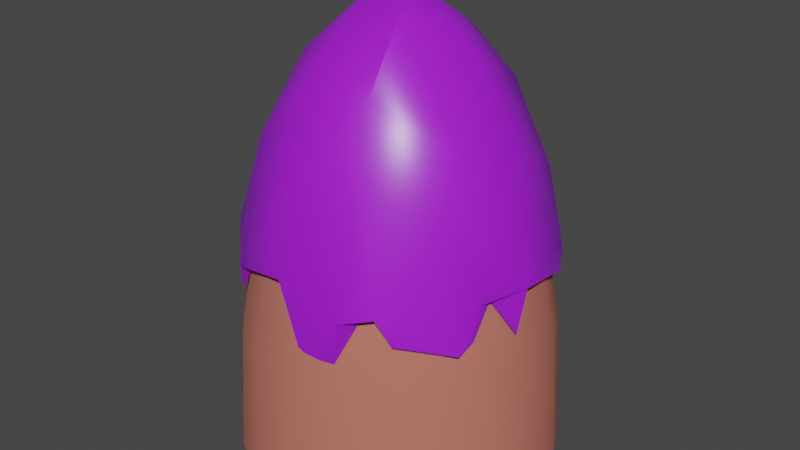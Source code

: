 # Source: CakeMountain.blend  (saved by Blender 3.3.6; exported with 4.5.12 LTS)
import bpy
from mathutils import Matrix  # noqa: F401  (used for matrix-valued properties, if any)

bpy.ops.wm.read_factory_settings(use_empty=True)
scene = bpy.context.scene
scene.name = 'Scene'

# ---- collections
col_collection = bpy.data.collections.new('Collection'); scene.collection.children.link(col_collection)

# ---- materials (node trees are filled in below, after node groups)
mat_material_002 = bpy.data.materials.new('Material.002')
mat_material_002.use_transparent_shadow = False
mat_material_001 = bpy.data.materials.new('Material.001')
mat_material_001.use_transparent_shadow = False

# ---- node groups
ng_auto_smooth = bpy.data.node_groups.new('Auto Smooth', 'GeometryNodeTree')
_s = ng_auto_smooth.interface.new_socket(name='Geometry', in_out='OUTPUT', socket_type='NodeSocketGeometry')
_s = ng_auto_smooth.interface.new_socket(name='Geometry', in_out='INPUT', socket_type='NodeSocketGeometry')
_s = ng_auto_smooth.interface.new_socket(name='Angle', in_out='INPUT', socket_type='NodeSocketFloat')
_s.subtype = 'ANGLE'
_s.min_value = 0.0
_s.max_value = 3.142
ng_auto_smooth.is_modifier = True
_N = ng_auto_smooth.nodes; _L = ng_auto_smooth.links
n0 = _N.new('NodeGroupOutput'); n0.name = 'Group Output'; n0.location = (480, -100)
n1 = _N.new('NodeGroupInput'); n1.name = 'Group Input'; n1.location = (-420, -300)
n2 = _N.new('NodeGroupInput'); n2.name = 'Group Input.001'; n2.location = (-60, -100)
n3 = _N.new('GeometryNodeSetShadeSmooth'); n3.name = 'Set Shade Smooth'; n3.location = (120, -100)
n3.domain = 'EDGE'
n4 = _N.new('GeometryNodeSetShadeSmooth'); n4.name = 'Set Shade Smooth.001'; n4.location = (300, -100)
n5 = _N.new('GeometryNodeInputMeshEdgeAngle'); n5.name = 'Edge Angle'; n5.location = (-420, -220)
n6 = _N.new('GeometryNodeInputEdgeSmooth'); n6.name = 'Is Edge Smooth'; n6.location = (-60, -160)
n7 = _N.new('GeometryNodeInputShadeSmooth'); n7.name = 'Is Face Smooth'; n7.location = (-240, -340)
n8 = _N.new('FunctionNodeBooleanMath'); n8.name = 'Boolean Math'; n8.location = (-60, -220)
n9 = _N.new('FunctionNodeCompare'); n9.name = 'Compare'; n9.location = (-240, -180)
n9.operation = 'LESS_EQUAL'
_L.new(n5.outputs[0], n9.inputs[0])
_L.new(n4.outputs[0], n0.inputs[0])
_L.new(n1.outputs[1], n9.inputs[1])
_L.new(n9.outputs[0], n8.inputs[0])
_L.new(n7.outputs[0], n8.inputs[1])
_L.new(n2.outputs[0], n3.inputs[0])
_L.new(n6.outputs[0], n3.inputs[1])
_L.new(n3.outputs[0], n4.inputs[0])
_L.new(n8.outputs[0], n3.inputs[2])
n0.is_active_output = True

# ---- material node trees
mat_material_002.use_nodes = True; mat_material_002.node_tree.nodes.clear()
_N = mat_material_002.node_tree.nodes; _L = mat_material_002.node_tree.links
n0 = _N.new('ShaderNodeBsdfPrincipled'); n0.name = 'Principled BSDF'; n0.location = (10, 300)
n0.distribution = 'GGX'
n0.subsurface_method = 'RANDOM_WALK_SKIN'
n0.inputs[0].default_value = (0.3829, 0.01331, 0.8, 1.0)
n0.inputs[2].default_value = 0.3504
n0.inputs[3].default_value = 1.45
n0.inputs[13].default_value = 0.6575
n0.inputs[14].default_value = (0.9077, 0.8524, 0.9701, 1.0)
n0.inputs[27].default_value = (0.0, 0.0, 0.0, 1.0)
n0.inputs[28].default_value = 1.0
n1 = _N.new('ShaderNodeOutputMaterial'); n1.name = 'Material Output'; n1.location = (300, 300)
_L.new(n0.outputs[0], n1.inputs[0])
n1.is_active_output = True
mat_material_001.use_nodes = True; mat_material_001.node_tree.nodes.clear()
_N = mat_material_001.node_tree.nodes; _L = mat_material_001.node_tree.links
n0 = _N.new('ShaderNodeBsdfPrincipled'); n0.name = 'Principled BSDF'; n0.location = (10, 300)
n0.distribution = 'GGX'
n0.subsurface_method = 'RANDOM_WALK_SKIN'
n0.inputs[0].default_value = (0.5277, 0.1584, 0.1172, 1.0)
n0.inputs[2].default_value = 0.8937
n0.inputs[3].default_value = 1.45
n0.inputs[27].default_value = (0.0, 0.0, 0.0, 1.0)
n0.inputs[28].default_value = 1.0
n1 = _N.new('ShaderNodeOutputMaterial'); n1.name = 'Material Output'; n1.location = (300, 300)
_L.new(n0.outputs[0], n1.inputs[0])
n1.is_active_output = True

# ---- world
world_world = bpy.data.worlds.new('World'); scene.world = world_world
world_world.use_nodes = True; world_world.node_tree.nodes.clear()
_N = world_world.node_tree.nodes; _L = world_world.node_tree.links
n0 = _N.new('ShaderNodeOutputWorld'); n0.name = 'World Output'; n0.location = (300, 300)
n1 = _N.new('ShaderNodeBackground'); n1.name = 'Background'; n1.location = (10, 300)
n1.inputs[0].default_value = (0.05088, 0.05088, 0.05088, 1.0)
_L.new(n1.outputs[0], n0.inputs[0])
n0.is_active_output = True
world_world.color = (0.05088, 0.05088, 0.05088)
world_world.use_sun_shadow = False
world_world.sun_shadow_jitter_overblur = 0.0

# ---- meshes
me_cylinder_001 = bpy.data.meshes.new('Cylinder.001')
me_cylinder_001.from_pydata([(0.0, 2.144, 4.648), (0.4183, 2.103, 4.648), (0.8206, 1.981, 4.648), (1.191, 1.783, 4.648), (1.516, 1.516, 4.648), (1.783, 1.191, 4.648), (1.981, 0.8206, 4.648), (2.103, 0.4183, 4.648), (2.144, 0.0, 4.648), (2.103, -0.4183, 4.648), (1.981, -0.8206, 4.648), (1.783, -1.191, 4.648), (1.516, -1.516, 4.648), (1.191, -1.783, 4.648), (0.8206, -1.981, 4.648), (0.4183, -2.103, 4.648), (0.0, -2.144, 4.648), (-0.4183, -2.103, 4.648), (-0.8206, -1.981, 4.648), (-1.191, -1.783, 4.648), (-1.516, -1.516, 4.648), (-1.664, -1.15, 4.953), (-1.893, -0.7637, 4.874), (-2.062, -0.3582, 4.712), (-2.144, 0.0, 4.648), (-2.103, 0.4183, 4.648), (-1.981, 0.8206, 4.648), (-1.783, 1.191, 4.648), (-1.516, 1.516, 4.648), (-1.191, 1.783, 4.648), (-0.8206, 1.981, 4.648), (-0.4183, 2.103, 4.648), (0.0, 2.398, 3.499), (0.4925, 2.345, 3.685), (0.9178, 2.216, 3.499), (1.332, 1.994, 3.499), (1.696, 1.696, 3.499), (2.035, 1.345, 3.254), (2.225, 0.9276, 3.34), (2.278, 0.4462, 3.795), (2.398, 0.0, 3.499), (2.334, -0.4279, 3.512), (2.092, -1.004, 3.792), (1.957, -1.354, 3.585), (1.696, -1.696, 3.499), (1.29, -1.97, 3.68), (0.9178, -2.216, 3.499), (0.4679, -2.352, 3.499), (0.0, -2.398, 3.499), (-0.2564, -2.287, 3.905), (-0.8619, -2.197, 3.636), (-1.332, -1.994, 3.499), (-1.696, -1.696, 3.499), (-1.948, -1.415, 3.344), (-2.095, -0.9151, 3.996), (-2.352, -0.4679, 3.499), (-2.398, 0.0, 3.499), (-2.323, 0.5884, 3.345), (-2.19, 0.9974, 3.579), (-1.994, 1.332, 3.499), (-1.696, 1.696, 3.499), (-1.332, 1.994, 3.499), (-0.9178, 2.216, 3.499), (-0.4679, 2.352, 3.499), (-1.958, 1.478, 2.734), (-1.719, 1.698, 3.253), (-1.347, 2.016, 3.145), (0.8828, -2.131, 3.981), (0.45, -2.263, 3.981), (0.464, 2.223, 4.074), (0.8828, 2.131, 3.981), (-1.631, 1.631, 3.981), (-1.282, 1.918, 3.981), (0.0, -2.307, 3.981), (1.282, 1.918, 3.981), (-0.8828, 2.131, 3.981), (-0.4119, -2.231, 4.073), (1.631, 1.631, 3.981), (-0.45, 2.263, 3.981), (-0.8828, -2.131, 3.981), (1.918, 1.282, 3.981), (0.0, 2.307, 3.981), (-1.282, -1.918, 3.981), (2.131, 0.8828, 3.981), (-1.631, -1.631, 3.981), (2.199, 0.4254, 4.233), (-1.86, -1.237, 4.335), (2.267, 0.007194, 4.221), (-1.925, -0.9194, 4.603), (2.263, -0.45, 3.981), (-2.263, -0.45, 3.981), (2.049, -0.9531, 4.126), (-2.307, 0.0, 3.981), (1.835, -1.348, 4.167), (-2.263, 0.45, 3.981), (1.631, -1.631, 3.981), (-2.131, 0.8828, 3.981), (1.282, -1.918, 3.981), (-1.918, 1.282, 3.981), (0.0, 1.885, 5.573), (0.3678, 1.849, 5.573), (0.7215, 1.742, 5.573), (1.047, 1.568, 5.573), (1.333, 1.333, 5.573), (1.568, 1.047, 5.573), (1.742, 0.7215, 5.573), (1.849, 0.3678, 5.573), (1.885, 0.0, 5.573), (1.849, -0.3678, 5.573), (1.742, -0.7215, 5.573), (1.568, -1.047, 5.573), (1.333, -1.333, 5.573), (1.047, -1.568, 5.573), (0.7215, -1.742, 5.573), (0.3678, -1.849, 5.573), (0.0, -1.885, 5.573), (-0.3678, -1.849, 5.573), (-0.7215, -1.742, 5.573), (-1.047, -1.568, 5.573), (-1.333, -1.333, 5.573), (-1.568, -1.047, 5.573), (-1.742, -0.7215, 5.573), (-1.849, -0.3678, 5.573), (-1.885, 0.0, 5.573), (-1.849, 0.3678, 5.573), (-1.742, 0.7215, 5.573), (-1.568, 1.047, 5.573), (-1.333, 1.333, 5.573), (-1.047, 1.568, 5.573), (-0.7215, 1.742, 5.573), (-0.3678, 1.849, 5.573), (-2.378, -0.4731, 2.531), (-2.425, 0.0, 2.664), (-1.396, -1.986, 3.043), (-1.715, -1.715, 2.925), (0.8524, -2.245, 2.825), (0.3945, -2.395, 2.594), (0.02958, -2.413, 2.819), (2.425, 0.0, 3.086), (2.422, -0.5403, 2.948), (2.24, -0.928, 3.278), (2.151, -1.289, 2.813), (1.834, -1.571, 3.323), (1.398, -2.047, 3.048), (0.928, 2.24, 3.08), (1.226, 2.14, 3.329), (1.715, 1.715, 3.08), (0.9483, 2.218, 2.709), (1.403, 1.988, 2.574), (-0.0248, 2.383, 3.301), (0.6058, 2.395, 3.088), (-0.928, 2.24, 3.12), (-0.5778, 2.391, 3.164), (-0.04266, 2.401, 3.048), (0.3715, 2.402, 2.664), (-0.4731, 2.378, 2.725), (-1.458e-08, 1.213, 6.783), (0.2367, 1.19, 6.783), (0.4642, 1.121, 6.783), (0.674, 1.009, 6.783), (0.8578, 0.8578, 6.783), (1.009, 0.674, 6.783), (1.121, 0.4642, 6.783), (1.19, 0.2367, 6.783), (1.213, 0.0, 6.783), (1.19, -0.2367, 6.783), (1.121, -0.4642, 6.783), (1.009, -0.674, 6.783), (0.8578, -0.8578, 6.783), (0.674, -1.009, 6.783), (0.4642, -1.121, 6.783), (0.2367, -1.19, 6.783), (-1.458e-08, -1.213, 6.783), (-0.2367, -1.19, 6.783), (-0.4642, -1.121, 6.783), (-0.674, -1.009, 6.783), (-0.8578, -0.8578, 6.783), (-1.009, -0.674, 6.783), (-1.121, -0.4642, 6.783), (-1.19, -0.2367, 6.783), (-1.213, 0.0, 6.783), (-1.19, 0.2367, 6.783), (-1.121, 0.4642, 6.783), (-1.009, 0.674, 6.783), (-0.8578, 0.8578, 6.783), (-0.674, 1.009, 6.783), (-0.4642, 1.121, 6.783), (-0.2367, 1.19, 6.783), (-4.802e-09, 0.3995, 7.54), (0.07795, 0.3919, 7.54), (0.1529, 0.3691, 7.54), (0.222, 0.3322, 7.54), (0.2825, 0.2825, 7.54), (0.3322, 0.222, 7.54), (0.3691, 0.1529, 7.54), (0.3919, 0.07795, 7.54), (0.3995, 0.0, 7.54), (0.3919, -0.07795, 7.54), (0.3691, -0.1529, 7.54), (0.3322, -0.222, 7.54), (0.2825, -0.2825, 7.54), (0.222, -0.3322, 7.54), (0.1529, -0.3691, 7.54), (0.07795, -0.3919, 7.54), (-4.802e-09, -0.3995, 7.54), (-0.07795, -0.3919, 7.54), (-0.1529, -0.3691, 7.54), (-0.222, -0.3322, 7.54), (-0.2825, -0.2825, 7.54), (-0.3322, -0.222, 7.54), (-0.3691, -0.1529, 7.54), (-0.3919, -0.07795, 7.54), (-0.3995, 0.0, 7.54), (-0.3919, 0.07795, 7.54), (-0.3691, 0.1529, 7.54), (-0.3322, 0.222, 7.54), (-0.2825, 0.2825, 7.54), (-0.222, 0.3322, 7.54), (-0.1529, 0.3691, 7.54), (-0.07795, 0.3919, 7.54)], [], [(5, 6, 105, 104), (28, 27, 98, 71), (68, 67, 46, 47), (70, 69, 33, 34), (72, 71, 60, 61), (73, 68, 47, 48), (74, 70, 34, 35), (75, 72, 61, 62), (76, 73, 48, 49), (77, 74, 35, 36), (78, 75, 62, 63), (79, 76, 49, 50), (80, 77, 36, 37), (81, 78, 63, 32), (82, 79, 50, 51), (83, 80, 37, 38), (84, 82, 51, 52), (85, 83, 38, 39), (86, 84, 52, 53), (87, 85, 39, 40), (88, 86, 53, 54), (89, 87, 40, 41), (90, 88, 54, 55), (91, 89, 41, 42), (92, 90, 55, 56), (93, 91, 42, 43), (94, 92, 56, 57), (95, 93, 43, 44), (96, 94, 57, 58), (97, 95, 44, 45), (98, 96, 58, 59), (67, 97, 45, 46), (69, 81, 32, 33), (71, 98, 59, 60), (61, 60, 65, 66), (60, 59, 64, 65), (1, 0, 81, 69), (14, 13, 97, 67), (27, 26, 96, 98), (13, 12, 95, 97), (26, 25, 94, 96), (12, 11, 93, 95), (25, 24, 92, 94), (11, 10, 91, 93), (24, 23, 90, 92), (10, 9, 89, 91), (23, 22, 88, 90), (9, 8, 87, 89), (22, 21, 86, 88), (8, 7, 85, 87), (21, 20, 84, 86), (7, 6, 83, 85), (20, 19, 82, 84), (6, 5, 80, 83), (19, 18, 79, 82), (0, 31, 78, 81), (5, 4, 77, 80), (18, 17, 76, 79), (31, 30, 75, 78), (4, 3, 74, 77), (17, 16, 73, 76), (30, 29, 72, 75), (3, 2, 70, 74), (16, 15, 68, 73), (29, 28, 71, 72), (2, 1, 69, 70), (15, 14, 67, 68), (115, 116, 173, 172), (19, 20, 119, 118), (6, 7, 106, 105), (20, 21, 120, 119), (7, 8, 107, 106), (21, 22, 121, 120), (8, 9, 108, 107), (22, 23, 122, 121), (9, 10, 109, 108), (23, 24, 123, 122), (10, 11, 110, 109), (24, 25, 124, 123), (11, 12, 111, 110), (25, 26, 125, 124), (12, 13, 112, 111), (26, 27, 126, 125), (13, 14, 113, 112), (0, 1, 100, 99), (27, 28, 127, 126), (14, 15, 114, 113), (1, 2, 101, 100), (28, 29, 128, 127), (15, 16, 115, 114), (2, 3, 102, 101), (29, 30, 129, 128), (16, 17, 116, 115), (3, 4, 103, 102), (30, 31, 130, 129), (17, 18, 117, 116), (4, 5, 104, 103), (31, 0, 99, 130), (18, 19, 118, 117), (56, 55, 131, 132), (52, 51, 133, 134), (48, 47, 136, 137), (47, 46, 135, 136), (41, 40, 138, 139), (45, 44, 142, 143), (44, 43, 141, 142), (43, 42, 140, 141), (36, 35, 145, 146), (35, 34, 144, 145), (145, 144, 147, 148), (32, 63, 152, 149), (63, 62, 151, 152), (33, 32, 149, 150), (149, 152, 155, 153), (150, 149, 153, 154), (161, 162, 194, 193), (102, 103, 160, 159), (129, 130, 187, 186), (116, 117, 174, 173), (103, 104, 161, 160), (130, 99, 156, 187), (117, 118, 175, 174), (104, 105, 162, 161), (118, 119, 176, 175), (105, 106, 163, 162), (119, 120, 177, 176), (106, 107, 164, 163), (120, 121, 178, 177), (107, 108, 165, 164), (121, 122, 179, 178), (108, 109, 166, 165), (122, 123, 180, 179), (109, 110, 167, 166), (123, 124, 181, 180), (110, 111, 168, 167), (124, 125, 182, 181), (111, 112, 169, 168), (125, 126, 183, 182), (112, 113, 170, 169), (99, 100, 157, 156), (126, 127, 184, 183), (113, 114, 171, 170), (100, 101, 158, 157), (127, 128, 185, 184), (114, 115, 172, 171), (101, 102, 159, 158), (128, 129, 186, 185), (189, 190, 191, 192, 193, 194, 195, 196, 197, 198, 199, 200, 201, 202, 203, 204, 205, 206, 207, 208, 209, 210, 211, 212, 213, 214, 215, 216, 217, 218, 219, 188), (175, 176, 208, 207), (162, 163, 195, 194), (176, 177, 209, 208), (163, 164, 196, 195), (177, 178, 210, 209), (164, 165, 197, 196), (178, 179, 211, 210), (165, 166, 198, 197), (179, 180, 212, 211), (166, 167, 199, 198), (180, 181, 213, 212), (167, 168, 200, 199), (181, 182, 214, 213), (168, 169, 201, 200), (182, 183, 215, 214), (169, 170, 202, 201), (156, 157, 189, 188), (183, 184, 216, 215), (170, 171, 203, 202), (157, 158, 190, 189), (184, 185, 217, 216), (171, 172, 204, 203), (158, 159, 191, 190), (185, 186, 218, 217), (172, 173, 205, 204), (159, 160, 192, 191), (186, 187, 219, 218), (173, 174, 206, 205), (160, 161, 193, 192), (187, 156, 188, 219), (174, 175, 207, 206)])
me_cylinder_001.polygons.foreach_set('use_smooth', [True] * 179)
_uv = me_cylinder_001.uv_layers.new(name='UVMap')
_uv.uv.foreach_set('vector', [0.4496, 0.3833, 0.4717, 0.3418, 0.4717, 0.3418, 0.4496, 0.3833, 0.08029, 0.4197, 0.05045, 0.3833, 0.05045, 0.3833, 0.08029, 0.4197, 0.2968, 0.01461, 0.3418, 0.02827, 0.3418, 0.02827, 0.2968, 0.01461, 0.3418, 0.4717, 0.2968, 0.4854, 0.2968, 0.4854, 0.3418, 0.4717, 0.1167, 0.4496, 0.08029, 0.4197, 0.08029, 0.4197, 0.1167, 0.4496, 0.25, 0.01, 0.2968, 0.01461, 0.2968, 0.01461, 0.25, 0.01, 0.3833, 0.4496, 0.3418, 0.4717, 0.3418, 0.4717, 0.3833, 0.4496, 0.1582, 0.4717, 0.1167, 0.4496, 0.1167, 0.4496, 0.1582, 0.4717, 0.2032, 0.01461, 0.25, 0.01, 0.25, 0.01, 0.2032, 0.01461, 0.4197, 0.4197, 0.3833, 0.4496, 0.3833, 0.4496, 0.4197, 0.4197, 0.2032, 0.4854, 0.1582, 0.4717, 0.1582, 0.4717, 0.2032, 0.4854, 0.1582, 0.02827, 0.2032, 0.01461, 0.2032, 0.01461, 0.1582, 0.02827, 0.4496, 0.3833, 0.4197, 0.4197, 0.4197, 0.4197, 0.4496, 0.3833, 0.25, 0.49, 0.2032, 0.4854, 0.2032, 0.4854, 0.25, 0.49, 0.1167, 0.05045, 0.1582, 0.02827, 0.1582, 0.02827, 0.1167, 0.05045, 0.4717, 0.3418, 0.4496, 0.3833, 0.4496, 0.3833, 0.4717, 0.3418, 0.08029, 0.08029, 0.1167, 0.05045, 0.1167, 0.05045, 0.08029, 0.08029, 0.4854, 0.2968, 0.4717, 0.3418, 0.4717, 0.3418, 0.4854, 0.2968, 0.05045, 0.1167, 0.08029, 0.08029, 0.08029, 0.08029, 0.05045, 0.1167, 0.49, 0.25, 0.4854, 0.2968, 0.4854, 0.2968, 0.49, 0.25, 0.02827, 0.1582, 0.05045, 0.1167, 0.05045, 0.1167, 0.02827, 0.1582, 0.4854, 0.2032, 0.49, 0.25, 0.49, 0.25, 0.4854, 0.2032, 0.01461, 0.2032, 0.02827, 0.1582, 0.02827, 0.1582, 0.01461, 0.2032, 0.4717, 0.1582, 0.4854, 0.2032, 0.4854, 0.2032, 0.4717, 0.1582, 0.01, 0.25, 0.01461, 0.2032, 0.01461, 0.2032, 0.01, 0.25, 0.4496, 0.1167, 0.4717, 0.1582, 0.4717, 0.1582, 0.4496, 0.1167, 0.01461, 0.2968, 0.01, 0.25, 0.01, 0.25, 0.01461, 0.2968, 0.4197, 0.08029, 0.4496, 0.1167, 0.4496, 0.1167, 0.4197, 0.08029, 0.02827, 0.3418, 0.01461, 0.2968, 0.01461, 0.2968, 0.02827, 0.3418, 0.3833, 0.05045, 0.4197, 0.08029, 0.4197, 0.08029, 0.3833, 0.05045, 0.05045, 0.3833, 0.02827, 0.3418, 0.02827, 0.3418, 0.05045, 0.3833, 0.3418, 0.02827, 0.3833, 0.05045, 0.3833, 0.05045, 0.3418, 0.02827, 0.2968, 0.4854, 0.25, 0.49, 0.25, 0.49, 0.2968, 0.4854, 0.08029, 0.4197, 0.05045, 0.3833, 0.05045, 0.3833, 0.08029, 0.4197, 0.1167, 0.4496, 0.08029, 0.4197, 0.08029, 0.4197, 0.1167, 0.4496, 0.08029, 0.4197, 0.05045, 0.3833, 0.05045, 0.3833, 0.08029, 0.4197, 0.2968, 0.4854, 0.25, 0.49, 0.25, 0.49, 0.2968, 0.4854, 0.3418, 0.02827, 0.3833, 0.05045, 0.3833, 0.05045, 0.3418, 0.02827, 0.05045, 0.3833, 0.02827, 0.3418, 0.02827, 0.3418, 0.05045, 0.3833, 0.3833, 0.05045, 0.4197, 0.08029, 0.4197, 0.08029, 0.3833, 0.05045, 0.02827, 0.3418, 0.01461, 0.2968, 0.01461, 0.2968, 0.02827, 0.3418, 0.4197, 0.08029, 0.4496, 0.1167, 0.4496, 0.1167, 0.4197, 0.08029, 0.01461, 0.2968, 0.01, 0.25, 0.01, 0.25, 0.01461, 0.2968, 0.4496, 0.1167, 0.4717, 0.1582, 0.4717, 0.1582, 0.4496, 0.1167, 0.01, 0.25, 0.01461, 0.2032, 0.01461, 0.2032, 0.01, 0.25, 0.4717, 0.1582, 0.4854, 0.2032, 0.4854, 0.2032, 0.4717, 0.1582, 0.01461, 0.2032, 0.02827, 0.1582, 0.02827, 0.1582, 0.01461, 0.2032, 0.4854, 0.2032, 0.49, 0.25, 0.49, 0.25, 0.4854, 0.2032, 0.02827, 0.1582, 0.05045, 0.1167, 0.05045, 0.1167, 0.02827, 0.1582, 0.49, 0.25, 0.4854, 0.2968, 0.4854, 0.2968, 0.49, 0.25, 0.05045, 0.1167, 0.08029, 0.08029, 0.08029, 0.08029, 0.05045, 0.1167, 0.4854, 0.2968, 0.4717, 0.3418, 0.4717, 0.3418, 0.4854, 0.2968, 0.08029, 0.08029, 0.1167, 0.05045, 0.1167, 0.05045, 0.08029, 0.08029, 0.4717, 0.3418, 0.4496, 0.3833, 0.4496, 0.3833, 0.4717, 0.3418, 0.1167, 0.05045, 0.1582, 0.02827, 0.1582, 0.02827, 0.1167, 0.05045, 0.25, 0.49, 0.2032, 0.4854, 0.2032, 0.4854, 0.25, 0.49, 0.4496, 0.3833, 0.4197, 0.4197, 0.4197, 0.4197, 0.4496, 0.3833, 0.1582, 0.02827, 0.2032, 0.01461, 0.2032, 0.01461, 0.1582, 0.02827, 0.2032, 0.4854, 0.1582, 0.4717, 0.1582, 0.4717, 0.2032, 0.4854, 0.4197, 0.4197, 0.3833, 0.4496, 0.3833, 0.4496, 0.4197, 0.4197, 0.2032, 0.01461, 0.25, 0.01, 0.25, 0.01, 0.2032, 0.01461, 0.1582, 0.4717, 0.1167, 0.4496, 0.1167, 0.4496, 0.1582, 0.4717, 0.3833, 0.4496, 0.3418, 0.4717, 0.3418, 0.4717, 0.3833, 0.4496, 0.25, 0.01, 0.2968, 0.01461, 0.2968, 0.01461, 0.25, 0.01, 0.1167, 0.4496, 0.08029, 0.4197, 0.08029, 0.4197, 0.1167, 0.4496, 0.3418, 0.4717, 0.2968, 0.4854, 0.2968, 0.4854, 0.3418, 0.4717, 0.2968, 0.01461, 0.3418, 0.02827, 0.3418, 0.02827, 0.2968, 0.01461, 0.25, 0.01, 0.2032, 0.01461, 0.2032, 0.01461, 0.25, 0.01, 0.1167, 0.05045, 0.08029, 0.08029, 0.08029, 0.08029, 0.1167, 0.05045, 0.4717, 0.3418, 0.4854, 0.2968, 0.4854, 0.2968, 0.4717, 0.3418, 0.08029, 0.08029, 0.05045, 0.1167, 0.05045, 0.1167, 0.08029, 0.08029, 0.4854, 0.2968, 0.49, 0.25, 0.49, 0.25, 0.4854, 0.2968, 0.05045, 0.1167, 0.02827, 0.1582, 0.02827, 0.1582, 0.05045, 0.1167, 0.49, 0.25, 0.4854, 0.2032, 0.4854, 0.2032, 0.49, 0.25, 0.02827, 0.1582, 0.01461, 0.2032, 0.01461, 0.2032, 0.02827, 0.1582, 0.4854, 0.2032, 0.4717, 0.1582, 0.4717, 0.1582, 0.4854, 0.2032, 0.01461, 0.2032, 0.01, 0.25, 0.01, 0.25, 0.01461, 0.2032, 0.4717, 0.1582, 0.4496, 0.1167, 0.4496, 0.1167, 0.4717, 0.1582, 0.01, 0.25, 0.01461, 0.2968, 0.01461, 0.2968, 0.01, 0.25, 0.4496, 0.1167, 0.4197, 0.08029, 0.4197, 0.08029, 0.4496, 0.1167, 0.01461, 0.2968, 0.02827, 0.3418, 0.02827, 0.3418, 0.01461, 0.2968, 0.4197, 0.08029, 0.3833, 0.05045, 0.3833, 0.05045, 0.4197, 0.08029, 0.02827, 0.3418, 0.05045, 0.3833, 0.05045, 0.3833, 0.02827, 0.3418, 0.3833, 0.05045, 0.3418, 0.02827, 0.3418, 0.02827, 0.3833, 0.05045, 0.25, 0.49, 0.2968, 0.4854, 0.2968, 0.4854, 0.25, 0.49, 0.05045, 0.3833, 0.08029, 0.4197, 0.08029, 0.4197, 0.05045, 0.3833, 0.3418, 0.02827, 0.2968, 0.01461, 0.2968, 0.01461, 0.3418, 0.02827, 0.2968, 0.4854, 0.3418, 0.4717, 0.3418, 0.4717, 0.2968, 0.4854, 0.08029, 0.4197, 0.1167, 0.4496, 0.1167, 0.4496, 0.08029, 0.4197, 0.2968, 0.01461, 0.25, 0.01, 0.25, 0.01, 0.2968, 0.01461, 0.3418, 0.4717, 0.3833, 0.4496, 0.3833, 0.4496, 0.3418, 0.4717, 0.1167, 0.4496, 0.1582, 0.4717, 0.1582, 0.4717, 0.1167, 0.4496, 0.25, 0.01, 0.2032, 0.01461, 0.2032, 0.01461, 0.25, 0.01, 0.3833, 0.4496, 0.4197, 0.4197, 0.4197, 0.4197, 0.3833, 0.4496, 0.1582, 0.4717, 0.2032, 0.4854, 0.2032, 0.4854, 0.1582, 0.4717, 0.2032, 0.01461, 0.1582, 0.02827, 0.1582, 0.02827, 0.2032, 0.01461, 0.4197, 0.4197, 0.4496, 0.3833, 0.4496, 0.3833, 0.4197, 0.4197, 0.2032, 0.4854, 0.25, 0.49, 0.25, 0.49, 0.2032, 0.4854, 0.1582, 0.02827, 0.1167, 0.05045, 0.1167, 0.05045, 0.1582, 0.02827, 0.01, 0.25, 0.01461, 0.2032, 0.01461, 0.2032, 0.01, 0.25, 0.08029, 0.08029, 0.1167, 0.05045, 0.1167, 0.05045, 0.08029, 0.08029, 0.25, 0.01, 0.2968, 0.01461, 0.2968, 0.01461, 0.25, 0.01, 0.2968, 0.01461, 0.3418, 0.02827, 0.3418, 0.02827, 0.2968, 0.01461, 0.4854, 0.2032, 0.49, 0.25, 0.49, 0.25, 0.4854, 0.2032, 0.3833, 0.05045, 0.4197, 0.08029, 0.4197, 0.08029, 0.3833, 0.05045, 0.4197, 0.08029, 0.4496, 0.1167, 0.4496, 0.1167, 0.4197, 0.08029, 0.4496, 0.1167, 0.4717, 0.1582, 0.4717, 0.1582, 0.4496, 0.1167, 0.4197, 0.4197, 0.3833, 0.4496, 0.3833, 0.4496, 0.4197, 0.4197, 0.3833, 0.4496, 0.3418, 0.4717, 0.3418, 0.4717, 0.3833, 0.4496, 0.3833, 0.4496, 0.3418, 0.4717, 0.3418, 0.4717, 0.3833, 0.4496, 0.25, 0.49, 0.2032, 0.4854, 0.2032, 0.4854, 0.25, 0.49, 0.2032, 0.4854, 0.1582, 0.4717, 0.1582, 0.4717, 0.2032, 0.4854, 0.2968, 0.4854, 0.25, 0.49, 0.25, 0.49, 0.2968, 0.4854, 0.25, 0.49, 0.2032, 0.4854, 0.2032, 0.4854, 0.25, 0.49, 0.2968, 0.4854, 0.25, 0.49, 0.25, 0.49, 0.2968, 0.4854, 0.4496, 0.3833, 0.4717, 0.3418, 0.4717, 0.3418, 0.4496, 0.3833, 0.3833, 0.4496, 0.4197, 0.4197, 0.4197, 0.4197, 0.3833, 0.4496, 0.1582, 0.4717, 0.2032, 0.4854, 0.2032, 0.4854, 0.1582, 0.4717, 0.2032, 0.01461, 0.1582, 0.02827, 0.1582, 0.02827, 0.2032, 0.01461, 0.4197, 0.4197, 0.4496, 0.3833, 0.4496, 0.3833, 0.4197, 0.4197, 0.2032, 0.4854, 0.25, 0.49, 0.25, 0.49, 0.2032, 0.4854, 0.1582, 0.02827, 0.1167, 0.05045, 0.1167, 0.05045, 0.1582, 0.02827, 0.4496, 0.3833, 0.4717, 0.3418, 0.4717, 0.3418, 0.4496, 0.3833, 0.1167, 0.05045, 0.08029, 0.08029, 0.08029, 0.08029, 0.1167, 0.05045, 0.4717, 0.3418, 0.4854, 0.2968, 0.4854, 0.2968, 0.4717, 0.3418, 0.08029, 0.08029, 0.05045, 0.1167, 0.05045, 0.1167, 0.08029, 0.08029, 0.4854, 0.2968, 0.49, 0.25, 0.49, 0.25, 0.4854, 0.2968, 0.05045, 0.1167, 0.02827, 0.1582, 0.02827, 0.1582, 0.05045, 0.1167, 0.49, 0.25, 0.4854, 0.2032, 0.4854, 0.2032, 0.49, 0.25, 0.02827, 0.1582, 0.01461, 0.2032, 0.01461, 0.2032, 0.02827, 0.1582, 0.4854, 0.2032, 0.4717, 0.1582, 0.4717, 0.1582, 0.4854, 0.2032, 0.01461, 0.2032, 0.01, 0.25, 0.01, 0.25, 0.01461, 0.2032, 0.4717, 0.1582, 0.4496, 0.1167, 0.4496, 0.1167, 0.4717, 0.1582, 0.01, 0.25, 0.01461, 0.2968, 0.01461, 0.2968, 0.01, 0.25, 0.4496, 0.1167, 0.4197, 0.08029, 0.4197, 0.08029, 0.4496, 0.1167, 0.01461, 0.2968, 0.02827, 0.3418, 0.02827, 0.3418, 0.01461, 0.2968, 0.4197, 0.08029, 0.3833, 0.05045, 0.3833, 0.05045, 0.4197, 0.08029, 0.02827, 0.3418, 0.05045, 0.3833, 0.05045, 0.3833, 0.02827, 0.3418, 0.3833, 0.05045, 0.3418, 0.02827, 0.3418, 0.02827, 0.3833, 0.05045, 0.25, 0.49, 0.2968, 0.4854, 0.2968, 0.4854, 0.25, 0.49, 0.05045, 0.3833, 0.08029, 0.4197, 0.08029, 0.4197, 0.05045, 0.3833, 0.3418, 0.02827, 0.2968, 0.01461, 0.2968, 0.01461, 0.3418, 0.02827, 0.2968, 0.4854, 0.3418, 0.4717, 0.3418, 0.4717, 0.2968, 0.4854, 0.08029, 0.4197, 0.1167, 0.4496, 0.1167, 0.4496, 0.08029, 0.4197, 0.2968, 0.01461, 0.25, 0.01, 0.25, 0.01, 0.2968, 0.01461, 0.3418, 0.4717, 0.3833, 0.4496, 0.3833, 0.4496, 0.3418, 0.4717, 0.1167, 0.4496, 0.1582, 0.4717, 0.1582, 0.4717, 0.1167, 0.4496, 0.2968, 0.4854, 0.3418, 0.4717, 0.3833, 0.4496, 0.4197, 0.4197, 0.4496, 0.3833, 0.4717, 0.3418, 0.4854, 0.2968, 0.49, 0.25, 0.4854, 0.2032, 0.4717, 0.1582, 0.4496, 0.1167, 0.4197, 0.08029, 0.3833, 0.05045, 0.3418, 0.02827, 0.2968, 0.01461, 0.25, 0.01, 0.2032, 0.01461, 0.1582, 0.02827, 0.1167, 0.05045, 0.08029, 0.08029, 0.05045, 0.1167, 0.02827, 0.1582, 0.01461, 0.2032, 0.01, 0.25, 0.01461, 0.2968, 0.02827, 0.3418, 0.05045, 0.3833, 0.08029, 0.4197, 0.1167, 0.4496, 0.1582, 0.4717, 0.2032, 0.4854, 0.25, 0.49, 0.1167, 0.05045, 0.08029, 0.08029, 0.08029, 0.08029, 0.1167, 0.05045, 0.4717, 0.3418, 0.4854, 0.2968, 0.4854, 0.2968, 0.4717, 0.3418, 0.08029, 0.08029, 0.05045, 0.1167, 0.05045, 0.1167, 0.08029, 0.08029, 0.4854, 0.2968, 0.49, 0.25, 0.49, 0.25, 0.4854, 0.2968, 0.05045, 0.1167, 0.02827, 0.1582, 0.02827, 0.1582, 0.05045, 0.1167, 0.49, 0.25, 0.4854, 0.2032, 0.4854, 0.2032, 0.49, 0.25, 0.02827, 0.1582, 0.01461, 0.2032, 0.01461, 0.2032, 0.02827, 0.1582, 0.4854, 0.2032, 0.4717, 0.1582, 0.4717, 0.1582, 0.4854, 0.2032, 0.01461, 0.2032, 0.01, 0.25, 0.01, 0.25, 0.01461, 0.2032, 0.4717, 0.1582, 0.4496, 0.1167, 0.4496, 0.1167, 0.4717, 0.1582, 0.01, 0.25, 0.01461, 0.2968, 0.01461, 0.2968, 0.01, 0.25, 0.4496, 0.1167, 0.4197, 0.08029, 0.4197, 0.08029, 0.4496, 0.1167, 0.01461, 0.2968, 0.02827, 0.3418, 0.02827, 0.3418, 0.01461, 0.2968, 0.4197, 0.08029, 0.3833, 0.05045, 0.3833, 0.05045, 0.4197, 0.08029, 0.02827, 0.3418, 0.05045, 0.3833, 0.05045, 0.3833, 0.02827, 0.3418, 0.3833, 0.05045, 0.3418, 0.02827, 0.3418, 0.02827, 0.3833, 0.05045, 0.25, 0.49, 0.2968, 0.4854, 0.2968, 0.4854, 0.25, 0.49, 0.05045, 0.3833, 0.08029, 0.4197, 0.08029, 0.4197, 0.05045, 0.3833, 0.3418, 0.02827, 0.2968, 0.01461, 0.2968, 0.01461, 0.3418, 0.02827, 0.2968, 0.4854, 0.3418, 0.4717, 0.3418, 0.4717, 0.2968, 0.4854, 0.08029, 0.4197, 0.1167, 0.4496, 0.1167, 0.4496, 0.08029, 0.4197, 0.2968, 0.01461, 0.25, 0.01, 0.25, 0.01, 0.2968, 0.01461, 0.3418, 0.4717, 0.3833, 0.4496, 0.3833, 0.4496, 0.3418, 0.4717, 0.1167, 0.4496, 0.1582, 0.4717, 0.1582, 0.4717, 0.1167, 0.4496, 0.25, 0.01, 0.2032, 0.01461, 0.2032, 0.01461, 0.25, 0.01, 0.3833, 0.4496, 0.4197, 0.4197, 0.4197, 0.4197, 0.3833, 0.4496, 0.1582, 0.4717, 0.2032, 0.4854, 0.2032, 0.4854, 0.1582, 0.4717, 0.2032, 0.01461, 0.1582, 0.02827, 0.1582, 0.02827, 0.2032, 0.01461, 0.4197, 0.4197, 0.4496, 0.3833, 0.4496, 0.3833, 0.4197, 0.4197, 0.2032, 0.4854, 0.25, 0.49, 0.25, 0.49, 0.2032, 0.4854, 0.1582, 0.02827, 0.1167, 0.05045, 0.1167, 0.05045, 0.1582, 0.02827])
me_cylinder_001.materials.append(mat_material_002)
me_cylinder_001.update()
me_sphere = bpy.data.meshes.new('Sphere')
me_sphere.from_pydata([(0.0, 1.624, 6.051), (0.0, 2.235, 4.397), (0.0, 2.628, 2.311), (0.0, 2.763, 0.0), (0.2639, 0.8121, 7.114), (0.5019, 1.545, 6.051), (0.6908, 2.126, 4.397), (0.8121, 2.499, 2.311), (0.8539, 2.628, 0.0), (0.5019, 0.6908, 7.114), (0.9546, 1.314, 6.051), (1.314, 1.809, 4.397), (1.545, 2.126, 2.311), (1.624, 2.235, 0.0), (0.6908, 0.5019, 7.114), (1.314, 0.9546, 6.051), (1.809, 1.314, 4.397), (2.126, 1.545, 2.311), (2.235, 1.624, 0.0), (0.8121, 0.2639, 7.114), (1.545, 0.5019, 6.051), (2.126, 0.6908, 4.397), (2.499, 0.8121, 2.311), (2.628, 0.8539, 0.0), (0.8539, 0.0, 7.114), (1.624, 0.0, 6.051), (2.235, 4.117e-08, 4.397), (2.628, 0.0, 2.311), (2.763, -8.235e-08, 0.0), (0.8121, -0.2639, 7.114), (1.545, -0.5019, 6.051), (2.126, -0.6908, 4.397), (2.499, -0.8121, 2.311), (2.628, -0.8539, 0.0), (0.6908, -0.5019, 7.114), (1.314, -0.9546, 6.051), (1.809, -1.314, 4.397), (2.126, -1.545, 2.311), (2.235, -1.624, 0.0), (0.5019, -0.6908, 7.114), (0.9546, -1.314, 6.051), (1.314, -1.809, 4.397), (1.545, -2.126, 2.311), (1.624, -2.235, 0.0), (0.2639, -0.8121, 7.114), (0.5019, -1.545, 6.051), (0.6908, -2.126, 4.397), (0.8121, -2.499, 2.311), (0.8539, -2.628, 0.0), (0.0, -0.8539, 7.114), (-4.117e-08, -1.624, 6.051), (0.0, -2.235, 4.397), (-8.235e-08, -2.628, 2.311), (0.0, -2.763, 0.0), (0.0, 0.0, 7.48), (-0.2639, -0.8121, 7.114), (-0.5019, -1.545, 6.051), (-0.6908, -2.126, 4.397), (-0.8121, -2.499, 2.311), (-0.8539, -2.628, 0.0), (-0.5019, -0.6908, 7.114), (-0.9546, -1.314, 6.051), (-1.314, -1.809, 4.397), (-1.545, -2.126, 2.311), (-1.624, -2.235, 0.0), (-0.6908, -0.5019, 7.114), (-1.314, -0.9546, 6.051), (-1.809, -1.314, 4.397), (-2.126, -1.545, 2.311), (-2.235, -1.624, 0.0), (-0.8121, -0.2639, 7.114), (-1.545, -0.5019, 6.051), (-2.126, -0.6908, 4.397), (-2.499, -0.8121, 2.311), (-2.628, -0.8539, 0.0), (-0.8539, -2.059e-08, 7.114), (-1.624, 4.117e-08, 6.051), (-2.235, 0.0, 4.397), (-2.628, 8.235e-08, 2.311), (-2.763, 0.0, 0.0), (-0.8121, 0.2639, 7.114), (-1.545, 0.5019, 6.051), (-2.126, 0.6908, 4.397), (-2.499, 0.8121, 2.311), (-2.628, 0.8539, 0.0), (-0.6908, 0.5019, 7.114), (-1.314, 0.9546, 6.051), (-1.809, 1.314, 4.397), (-2.126, 1.545, 2.311), (-2.235, 1.624, 0.0), (-0.5019, 0.6908, 7.114), (-0.9546, 1.314, 6.051), (-1.314, 1.809, 4.397), (-1.545, 2.126, 2.311), (-1.624, 2.235, 0.0), (-0.2639, 0.8121, 7.114), (-0.5019, 1.545, 6.051), (-0.6908, 2.126, 4.397), (-0.8121, 2.499, 2.311), (-0.8539, 2.628, 0.0), (-2.059e-08, 0.8539, 7.114)], [], [(2, 1, 6, 7), (100, 54, 4), (3, 2, 7, 8), (0, 100, 4, 5), (1, 0, 5, 6), (4, 54, 9), (8, 7, 12, 13), (5, 4, 9, 10), (6, 5, 10, 11), (7, 6, 11, 12), (12, 11, 16, 17), (9, 54, 14), (13, 12, 17, 18), (10, 9, 14, 15), (11, 10, 15, 16), (16, 15, 20, 21), (17, 16, 21, 22), (14, 54, 19), (18, 17, 22, 23), (15, 14, 19, 20), (21, 20, 25, 26), (22, 21, 26, 27), (19, 54, 24), (23, 22, 27, 28), (20, 19, 24, 25), (25, 24, 29, 30), (26, 25, 30, 31), (27, 26, 31, 32), (24, 54, 29), (28, 27, 32, 33), (33, 32, 37, 38), (30, 29, 34, 35), (31, 30, 35, 36), (32, 31, 36, 37), (29, 54, 34), (37, 36, 41, 42), (34, 54, 39), (38, 37, 42, 43), (35, 34, 39, 40), (36, 35, 40, 41), (42, 41, 46, 47), (39, 54, 44), (43, 42, 47, 48), (40, 39, 44, 45), (41, 40, 45, 46), (46, 45, 50, 51), (47, 46, 51, 52), (44, 54, 49), (48, 47, 52, 53), (45, 44, 49, 50), (51, 50, 56, 57), (52, 51, 57, 58), (49, 54, 55), (53, 52, 58, 59), (50, 49, 55, 56), (59, 58, 63, 64), (56, 55, 60, 61), (57, 56, 61, 62), (58, 57, 62, 63), (55, 54, 60), (60, 54, 65), (64, 63, 68, 69), (61, 60, 65, 66), (62, 61, 66, 67), (63, 62, 67, 68), (68, 67, 72, 73), (65, 54, 70), (69, 68, 73, 74), (66, 65, 70, 71), (67, 66, 71, 72), (73, 72, 77, 78), (70, 54, 75), (74, 73, 78, 79), (71, 70, 75, 76), (72, 71, 76, 77), (77, 76, 81, 82), (78, 77, 82, 83), (75, 54, 80), (79, 78, 83, 84), (76, 75, 80, 81), (81, 80, 85, 86), (82, 81, 86, 87), (83, 82, 87, 88), (80, 54, 85), (84, 83, 88, 89), (89, 88, 93, 94), (86, 85, 90, 91), (87, 86, 91, 92), (88, 87, 92, 93), (85, 54, 90), (90, 54, 95), (94, 93, 98, 99), (91, 90, 95, 96), (92, 91, 96, 97), (93, 92, 97, 98), (98, 97, 1, 2), (95, 54, 100), (99, 98, 2, 3), (96, 95, 100, 0), (97, 96, 0, 1)])
me_sphere.polygons.foreach_set('use_smooth', [True] * 100)
_uv = me_sphere.uv_layers.new(name='UVMap')
_uv.uv.foreach_set('vector', [0.75, 0.6, 0.75, 0.7, 0.7, 0.7, 0.7, 0.6, 0.75, 0.9, 0.725, 1.0, 0.7, 0.9, 0.75, 0.5, 0.75, 0.6, 0.7, 0.6, 0.7, 0.5, 0.75, 0.8, 0.75, 0.9, 0.7, 0.9, 0.7, 0.8, 0.75, 0.7, 0.75, 0.8, 0.7, 0.8, 0.7, 0.7, 0.7, 0.9, 0.675, 1.0, 0.65, 0.9, 0.7, 0.5, 0.7, 0.6, 0.65, 0.6, 0.65, 0.5, 0.7, 0.8, 0.7, 0.9, 0.65, 0.9, 0.65, 0.8, 0.7, 0.7, 0.7, 0.8, 0.65, 0.8, 0.65, 0.7, 0.7, 0.6, 0.7, 0.7, 0.65, 0.7, 0.65, 0.6, 0.65, 0.6, 0.65, 0.7, 0.6, 0.7, 0.6, 0.6, 0.65, 0.9, 0.625, 1.0, 0.6, 0.9, 0.65, 0.5, 0.65, 0.6, 0.6, 0.6, 0.6, 0.5, 0.65, 0.8, 0.65, 0.9, 0.6, 0.9, 0.6, 0.8, 0.65, 0.7, 0.65, 0.8, 0.6, 0.8, 0.6, 0.7, 0.6, 0.7, 0.6, 0.8, 0.55, 0.8, 0.55, 0.7, 0.6, 0.6, 0.6, 0.7, 0.55, 0.7, 0.55, 0.6, 0.6, 0.9, 0.575, 1.0, 0.55, 0.9, 0.6, 0.5, 0.6, 0.6, 0.55, 0.6, 0.55, 0.5, 0.6, 0.8, 0.6, 0.9, 0.55, 0.9, 0.55, 0.8, 0.55, 0.7, 0.55, 0.8, 0.5, 0.8, 0.5, 0.7, 0.55, 0.6, 0.55, 0.7, 0.5, 0.7, 0.5, 0.6, 0.55, 0.9, 0.525, 1.0, 0.5, 0.9, 0.55, 0.5, 0.55, 0.6, 0.5, 0.6, 0.5, 0.5, 0.55, 0.8, 0.55, 0.9, 0.5, 0.9, 0.5, 0.8, 0.5, 0.8, 0.5, 0.9, 0.45, 0.9, 0.45, 0.8, 0.5, 0.7, 0.5, 0.8, 0.45, 0.8, 0.45, 0.7, 0.5, 0.6, 0.5, 0.7, 0.45, 0.7, 0.45, 0.6, 0.5, 0.9, 0.475, 1.0, 0.45, 0.9, 0.5, 0.5, 0.5, 0.6, 0.45, 0.6, 0.45, 0.5, 0.45, 0.5, 0.45, 0.6, 0.4, 0.6, 0.4, 0.5, 0.45, 0.8, 0.45, 0.9, 0.4, 0.9, 0.4, 0.8, 0.45, 0.7, 0.45, 0.8, 0.4, 0.8, 0.4, 0.7, 0.45, 0.6, 0.45, 0.7, 0.4, 0.7, 0.4, 0.6, 0.45, 0.9, 0.425, 1.0, 0.4, 0.9, 0.4, 0.6, 0.4, 0.7, 0.35, 0.7, 0.35, 0.6, 0.4, 0.9, 0.375, 1.0, 0.35, 0.9, 0.4, 0.5, 0.4, 0.6, 0.35, 0.6, 0.35, 0.5, 0.4, 0.8, 0.4, 0.9, 0.35, 0.9, 0.35, 0.8, 0.4, 0.7, 0.4, 0.8, 0.35, 0.8, 0.35, 0.7, 0.35, 0.6, 0.35, 0.7, 0.3, 0.7, 0.3, 0.6, 0.35, 0.9, 0.325, 1.0, 0.3, 0.9, 0.35, 0.5, 0.35, 0.6, 0.3, 0.6, 0.3, 0.5, 0.35, 0.8, 0.35, 0.9, 0.3, 0.9, 0.3, 0.8, 0.35, 0.7, 0.35, 0.8, 0.3, 0.8, 0.3, 0.7, 0.3, 0.7, 0.3, 0.8, 0.25, 0.8, 0.25, 0.7, 0.3, 0.6, 0.3, 0.7, 0.25, 0.7, 0.25, 0.6, 0.3, 0.9, 0.275, 1.0, 0.25, 0.9, 0.3, 0.5, 0.3, 0.6, 0.25, 0.6, 0.25, 0.5, 0.3, 0.8, 0.3, 0.9, 0.25, 0.9, 0.25, 0.8, 0.25, 0.7, 0.25, 0.8, 0.2, 0.8, 0.2, 0.7, 0.25, 0.6, 0.25, 0.7, 0.2, 0.7, 0.2, 0.6, 0.25, 0.9, 0.225, 1.0, 0.2, 0.9, 0.25, 0.5, 0.25, 0.6, 0.2, 0.6, 0.2, 0.5, 0.25, 0.8, 0.25, 0.9, 0.2, 0.9, 0.2, 0.8, 0.2, 0.5, 0.2, 0.6, 0.15, 0.6, 0.15, 0.5, 0.2, 0.8, 0.2, 0.9, 0.15, 0.9, 0.15, 0.8, 0.2, 0.7, 0.2, 0.8, 0.15, 0.8, 0.15, 0.7, 0.2, 0.6, 0.2, 0.7, 0.15, 0.7, 0.15, 0.6, 0.2, 0.9, 0.175, 1.0, 0.15, 0.9, 0.15, 0.9, 0.125, 1.0, 0.1, 0.9, 0.15, 0.5, 0.15, 0.6, 0.1, 0.6, 0.1, 0.5, 0.15, 0.8, 0.15, 0.9, 0.1, 0.9, 0.1, 0.8, 0.15, 0.7, 0.15, 0.8, 0.1, 0.8, 0.1, 0.7, 0.15, 0.6, 0.15, 0.7, 0.1, 0.7, 0.1, 0.6, 0.1, 0.6, 0.1, 0.7, 0.05, 0.7, 0.05, 0.6, 0.1, 0.9, 0.075, 1.0, 0.05, 0.9, 0.1, 0.5, 0.1, 0.6, 0.05, 0.6, 0.05, 0.5, 0.1, 0.8, 0.1, 0.9, 0.05, 0.9, 0.05, 0.8, 0.1, 0.7, 0.1, 0.8, 0.05, 0.8, 0.05, 0.7, 0.05, 0.6, 0.05, 0.7, 0.0, 0.7, 0.0, 0.6, 0.05, 0.9, 0.025, 1.0, 0.0, 0.9, 0.05, 0.5, 0.05, 0.6, 0.0, 0.6, 0.0, 0.5, 0.05, 0.8, 0.05, 0.9, 0.0, 0.9, 0.0, 0.8, 0.05, 0.7, 0.05, 0.8, 0.0, 0.8, 0.0, 0.7, 1.0, 0.7, 1.0, 0.8, 0.95, 0.8, 0.95, 0.7, 1.0, 0.6, 1.0, 0.7, 0.95, 0.7, 0.95, 0.6, 1.0, 0.9, 0.975, 1.0, 0.95, 0.9, 1.0, 0.5, 1.0, 0.6, 0.95, 0.6, 0.95, 0.5, 1.0, 0.8, 1.0, 0.9, 0.95, 0.9, 0.95, 0.8, 0.95, 0.8, 0.95, 0.9, 0.9, 0.9, 0.9, 0.8, 0.95, 0.7, 0.95, 0.8, 0.9, 0.8, 0.9, 0.7, 0.95, 0.6, 0.95, 0.7, 0.9, 0.7, 0.9, 0.6, 0.95, 0.9, 0.925, 1.0, 0.9, 0.9, 0.95, 0.5, 0.95, 0.6, 0.9, 0.6, 0.9, 0.5, 0.9, 0.5, 0.9, 0.6, 0.85, 0.6, 0.85, 0.5, 0.9, 0.8, 0.9, 0.9, 0.85, 0.9, 0.85, 0.8, 0.9, 0.7, 0.9, 0.8, 0.85, 0.8, 0.85, 0.7, 0.9, 0.6, 0.9, 0.7, 0.85, 0.7, 0.85, 0.6, 0.9, 0.9, 0.875, 1.0, 0.85, 0.9, 0.85, 0.9, 0.825, 1.0, 0.8, 0.9, 0.85, 0.5, 0.85, 0.6, 0.8, 0.6, 0.8, 0.5, 0.85, 0.8, 0.85, 0.9, 0.8, 0.9, 0.8, 0.8, 0.85, 0.7, 0.85, 0.8, 0.8, 0.8, 0.8, 0.7, 0.85, 0.6, 0.85, 0.7, 0.8, 0.7, 0.8, 0.6, 0.8, 0.6, 0.8, 0.7, 0.75, 0.7, 0.75, 0.6, 0.8, 0.9, 0.775, 1.0, 0.75, 0.9, 0.8, 0.5, 0.8, 0.6, 0.75, 0.6, 0.75, 0.5, 0.8, 0.8, 0.8, 0.9, 0.75, 0.9, 0.75, 0.8, 0.8, 0.7, 0.8, 0.8, 0.75, 0.8, 0.75, 0.7])
me_sphere.materials.append(mat_material_001)
me_sphere.update()

# ---- objects
ob_cylinder_001 = bpy.data.objects.new('Cylinder.001', me_cylinder_001)
ob_sphere = bpy.data.objects.new('Sphere', me_sphere)

# ---- transforms, parenting, visibility, modifiers, constraints
ob_cylinder_001.location = (0.0, 0.0, 0.0)
_m = ob_cylinder_001.modifiers.new('Solidify', 'SOLIDIFY')
_m.thickness = 0.24
_m = ob_cylinder_001.modifiers.new('Subdivision', 'SUBSURF')
_m.levels = 3
_m = ob_cylinder_001.modifiers.new('Decimate', 'DECIMATE')
_m.ratio = 0.01531
_m = ob_cylinder_001.modifiers.new('Auto Smooth', 'NODES')
_m.node_group = ng_auto_smooth
_gi = [s.identifier for s in ng_auto_smooth.interface.items_tree if s.item_type == 'SOCKET' and s.in_out == 'INPUT']
_m[_gi[1]] = 0.5236  # Angle
ob_sphere.location = (0.0, 0.0, 0.0)

# ---- collection membership
col_collection.objects.link(ob_cylinder_001)
col_collection.objects.link(ob_sphere)

# ---- scene / render settings (as saved in the file)
scene.frame_start = 1; scene.frame_end = 250; scene.frame_set(1)
scene.render.engine = 'BLENDER_EEVEE_NEXT'
scene.cycles.sampling_pattern = 'TABULATED_SOBOL'
scene.cycles.use_light_tree = False
scene.view_settings.view_transform = 'Filmic'
bpy.context.view_layer.update()

# ---- added for rendering (the .blend has no active camera and no usable light): camera, sun
cam_auto = bpy.data.cameras.new('AutoCamera')
cam_auto.lens = 50.0
cam_auto.sensor_width = 36.0
cam_auto.clip_end = 1000.0
ob_auto_camera = bpy.data.objects.new('AutoCamera', cam_auto)
scene.collection.objects.link(ob_auto_camera)
ob_auto_camera.location = (10.182, -12.2185, 12.0196)
ob_auto_camera.rotation_euler = (1.09748, -7.21219e-08, 0.694738)
scene.camera = ob_auto_camera
light_auto_sun = bpy.data.lights.new('AutoSun', 'SUN')
light_auto_sun.energy = 3.0
light_auto_sun.angle = 0.0523599
ob_auto_sun = bpy.data.objects.new('AutoSun', light_auto_sun)
scene.collection.objects.link(ob_auto_sun)
ob_auto_sun.rotation_euler = (0.872665, 0.174533, 0.523599)
bpy.context.view_layer.update()
